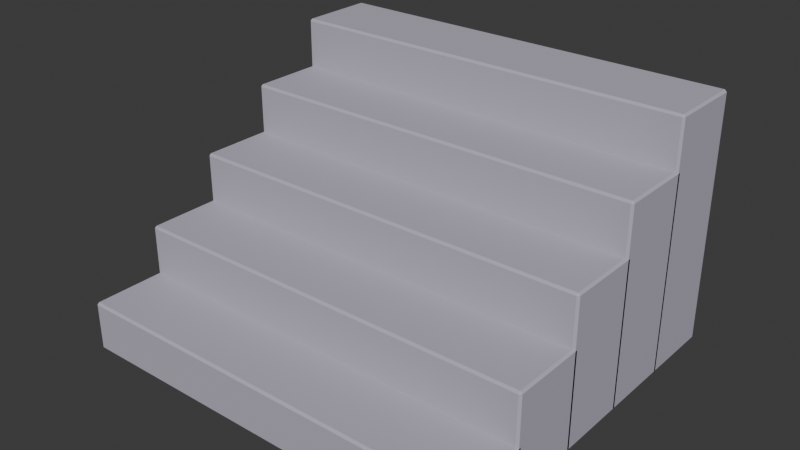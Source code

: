 # Source: SH10_L04_Stairs.blend  (saved by Blender 5.2.44; exported with 4.5.12 LTS)
import bpy
from mathutils import Matrix  # noqa: F401  (used for matrix-valued properties, if any)

bpy.ops.wm.read_factory_settings(use_empty=True)
scene = bpy.context.scene
scene.name = 'Scene'

# ---- collections
col_collection = bpy.data.collections.new('Collection'); scene.collection.children.link(col_collection)

# ---- materials (node trees are filled in below, after node groups)
mat_sh10_l04_stairs_edge = bpy.data.materials.new('SH10_L04_Stairs_Edge')
mat_sh10_l04_stairs_edge.diffuse_color = (0.48, 0.45, 0.54, 1.0)

# ---- material node trees
mat_sh10_l04_stairs_edge.use_nodes = True; mat_sh10_l04_stairs_edge.node_tree.nodes.clear()
_N = mat_sh10_l04_stairs_edge.node_tree.nodes; _L = mat_sh10_l04_stairs_edge.node_tree.links
n0 = _N.new('ShaderNodeBsdfPrincipled'); n0.name = 'Principled BSDF'; n0.location = (-200, 100)
n0.inputs[0].default_value = (0.48, 0.45, 0.54, 1.0)
n0.inputs[2].default_value = 0.8
n0.inputs[10].default_value = 0.005
n1 = _N.new('ShaderNodeOutputMaterial'); n1.name = 'Material Output'; n1.location = (200, 100)
_L.new(n0.outputs[0], n1.inputs[0])
n1.is_active_output = True

# ---- world
world_world = bpy.data.worlds.new('World'); scene.world = world_world
world_world.use_nodes = True; world_world.node_tree.nodes.clear()
_N = world_world.node_tree.nodes; _L = world_world.node_tree.links
n0 = _N.new('ShaderNodeOutputWorld'); n0.name = 'World Output'; n0.location = (200, 100)
n1 = _N.new('ShaderNodeBackground'); n1.name = 'Background'; n1.location = (-200, 100)
n1.inputs[0].default_value = (0.05088, 0.05088, 0.05088, 1.0)
_L.new(n1.outputs[0], n0.inputs[0])
n0.is_active_output = True
world_world.color = (0.05088, 0.05088, 0.05088)
world_world.sun_shadow_jitter_overblur = 0.0

# ---- meshes
me_cube_127 = bpy.data.meshes.new('Cube.127')
me_cube_127.from_pydata([(-0.99, -0.18, 0.0), (-0.99, -0.19, 0.01), (-1.0, -0.18, 0.01), (-0.99, -0.19, 0.23), (-0.99, -0.18, 0.24), (-1.0, -0.18, 0.23), (-0.99, 0.18, 0.0), (-1.0, 0.18, 0.01), (-0.99, 0.19, 0.01), (-0.99, 0.18, 0.24), (-0.99, 0.19, 0.23), (-1.0, 0.18, 0.23), (0.99, -0.18, 0.0), (1.0, -0.18, 0.01), (0.99, -0.19, 0.01), (0.99, -0.18, 0.24), (0.99, -0.19, 0.23), (1.0, -0.18, 0.23), (0.99, 0.18, 0.0), (0.99, 0.19, 0.01), (1.0, 0.18, 0.01), (0.99, 0.18, 0.24), (1.0, 0.18, 0.23), (0.99, 0.19, 0.23), (-0.99, 0.17, 0.0), (-0.99, 0.16, 0.01), (-1.0, 0.17, 0.01), (-0.99, 0.16, 0.47), (-0.99, 0.17, 0.48), (-1.0, 0.17, 0.47), (-0.99, 0.53, 0.0), (-1.0, 0.53, 0.01), (-0.99, 0.54, 0.01), (-0.99, 0.53, 0.48), (-0.99, 0.54, 0.47), (-1.0, 0.53, 0.47), (0.99, 0.17, 0.0), (1.0, 0.17, 0.01), (0.99, 0.16, 0.01), (0.99, 0.17, 0.48), (0.99, 0.16, 0.47), (1.0, 0.17, 0.47), (0.99, 0.53, 0.0), (0.99, 0.54, 0.01), (1.0, 0.53, 0.01), (0.99, 0.53, 0.48), (1.0, 0.53, 0.47), (0.99, 0.54, 0.47), (-0.99, 0.52, -7.451e-09), (-0.99, 0.51, 0.01), (-1.0, 0.52, 0.01), (-0.99, 0.51, 0.71), (-0.99, 0.52, 0.72), (-1.0, 0.52, 0.71), (-0.99, 0.88, -7.451e-09), (-1.0, 0.88, 0.01), (-0.99, 0.89, 0.01), (-0.99, 0.88, 0.72), (-0.99, 0.89, 0.71), (-1.0, 0.88, 0.71), (0.99, 0.52, -7.451e-09), (1.0, 0.52, 0.01), (0.99, 0.51, 0.01), (0.99, 0.52, 0.72), (0.99, 0.51, 0.71), (1.0, 0.52, 0.71), (0.99, 0.88, -7.451e-09), (0.99, 0.89, 0.01), (1.0, 0.88, 0.01), (0.99, 0.88, 0.72), (1.0, 0.88, 0.71), (0.99, 0.89, 0.71), (-0.99, 0.87, -7.451e-09), (-0.99, 0.86, 0.01), (-1.0, 0.87, 0.01), (-0.99, 0.86, 0.95), (-0.99, 0.87, 0.96), (-1.0, 0.87, 0.95), (-0.99, 1.23, -7.451e-09), (-1.0, 1.23, 0.01), (-0.99, 1.24, 0.01), (-0.99, 1.23, 0.96), (-0.99, 1.24, 0.95), (-1.0, 1.23, 0.95), (0.99, 0.87, -7.451e-09), (1.0, 0.87, 0.01), (0.99, 0.86, 0.01), (0.99, 0.87, 0.96), (0.99, 0.86, 0.95), (1.0, 0.87, 0.95), (0.99, 1.23, -7.451e-09), (0.99, 1.24, 0.01), (1.0, 1.23, 0.01), (0.99, 1.23, 0.96), (1.0, 1.23, 0.95), (0.99, 1.24, 0.95), (-0.99, 1.22, -7.451e-09), (-0.99, 1.21, 0.01), (-1.0, 1.22, 0.01), (-0.99, 1.21, 1.19), (-0.99, 1.22, 1.2), (-1.0, 1.22, 1.19), (-0.99, 1.58, -7.451e-09), (-1.0, 1.58, 0.01), (-0.99, 1.59, 0.01), (-0.99, 1.58, 1.2), (-0.99, 1.59, 1.19), (-1.0, 1.58, 1.19), (0.99, 1.22, -7.451e-09), (1.0, 1.22, 0.01), (0.99, 1.21, 0.01), (0.99, 1.22, 1.2), (0.99, 1.21, 1.19), (1.0, 1.22, 1.19), (0.99, 1.58, -7.451e-09), (0.99, 1.59, 0.01), (1.0, 1.58, 0.01), (0.99, 1.58, 1.2), (1.0, 1.58, 1.19), (0.99, 1.59, 1.19)], [], [(0, 1, 2), (3, 4, 5), (6, 7, 8), (9, 10, 11), (12, 13, 14), (15, 16, 17), (18, 19, 20), (21, 22, 23), (6, 0, 2, 7), (1, 3, 5, 2), (4, 9, 11, 5), (10, 8, 7, 11), (18, 6, 8, 19), (9, 21, 23, 10), (22, 20, 19, 23), (12, 18, 20, 13), (21, 15, 17, 22), (16, 14, 13, 17), (0, 12, 14, 1), (15, 4, 3, 16), (6, 18, 12, 0), (2, 5, 11, 7), (14, 16, 3, 1), (21, 9, 4, 15), (8, 10, 23, 19), (20, 22, 17, 13), (24, 25, 26), (27, 28, 29), (30, 31, 32), (33, 34, 35), (36, 37, 38), (39, 40, 41), (42, 43, 44), (45, 46, 47), (30, 24, 26, 31), (25, 27, 29, 26), (28, 33, 35, 29), (34, 32, 31, 35), (42, 30, 32, 43), (33, 45, 47, 34), (46, 44, 43, 47), (36, 42, 44, 37), (45, 39, 41, 46), (40, 38, 37, 41), (24, 36, 38, 25), (39, 28, 27, 40), (30, 42, 36, 24), (26, 29, 35, 31), (38, 40, 27, 25), (45, 33, 28, 39), (32, 34, 47, 43), (44, 46, 41, 37), (48, 49, 50), (51, 52, 53), (54, 55, 56), (57, 58, 59), (60, 61, 62), (63, 64, 65), (66, 67, 68), (69, 70, 71), (54, 48, 50, 55), (49, 51, 53, 50), (52, 57, 59, 53), (58, 56, 55, 59), (66, 54, 56, 67), (57, 69, 71, 58), (70, 68, 67, 71), (60, 66, 68, 61), (69, 63, 65, 70), (64, 62, 61, 65), (48, 60, 62, 49), (63, 52, 51, 64), (54, 66, 60, 48), (50, 53, 59, 55), (62, 64, 51, 49), (69, 57, 52, 63), (56, 58, 71, 67), (68, 70, 65, 61), (72, 73, 74), (75, 76, 77), (78, 79, 80), (81, 82, 83), (84, 85, 86), (87, 88, 89), (90, 91, 92), (93, 94, 95), (78, 72, 74, 79), (73, 75, 77, 74), (76, 81, 83, 77), (82, 80, 79, 83), (90, 78, 80, 91), (81, 93, 95, 82), (94, 92, 91, 95), (84, 90, 92, 85), (93, 87, 89, 94), (88, 86, 85, 89), (72, 84, 86, 73), (87, 76, 75, 88), (78, 90, 84, 72), (74, 77, 83, 79), (86, 88, 75, 73), (93, 81, 76, 87), (80, 82, 95, 91), (92, 94, 89, 85), (96, 97, 98), (99, 100, 101), (102, 103, 104), (105, 106, 107), (108, 109, 110), (111, 112, 113), (114, 115, 116), (117, 118, 119), (102, 96, 98, 103), (97, 99, 101, 98), (100, 105, 107, 101), (106, 104, 103, 107), (114, 102, 104, 115), (105, 117, 119, 106), (118, 116, 115, 119), (108, 114, 116, 109), (117, 111, 113, 118), (112, 110, 109, 113), (96, 108, 110, 97), (111, 100, 99, 112), (102, 114, 108, 96), (98, 101, 107, 103), (110, 112, 99, 97), (117, 105, 100, 111), (104, 106, 119, 115), (116, 118, 113, 109)])
_uv = me_cube_127.uv_layers.new(name='UVMap')
_uv.uv.foreach_set('vector', [0.5863, 0.3615, 0.5845, 0.3615, 0.5863, 0.3597, 0.6541, 0.4281, 0.6529, 0.4263, 0.6554, 0.4263, 0.6511, 0.3615, 0.6511, 0.3597, 0.6529, 0.3615, 0.6529, 0.3615, 0.6541, 0.3597, 0.6554, 0.3615, 0.5863, 0.7176, 0.5863, 0.7194, 0.5845, 0.7176, 0.9568, 0.6562, 0.9586, 0.6575, 0.9568, 0.6588, 0.6511, 0.7176, 0.6529, 0.7176, 0.6511, 0.7194, 0.8921, 0.6562, 0.8921, 0.6588, 0.8903, 0.6575, 0.6511, 0.3615, 0.5863, 0.3615, 0.5863, 0.3597, 0.6511, 0.3597, 0.9982, 0.001799, 0.9586, 0.001799, 0.9586, -2.667e-09, 0.9982, 3.203e-10, 0.6529, 0.4263, 0.6529, 0.3615, 0.6554, 0.3615, 0.6554, 0.4263, 0.9604, 0.7623, 1.0, 0.7623, 1.0, 0.7641, 0.9604, 0.7641, 0.6511, 0.7176, 0.6511, 0.3615, 0.6529, 0.3615, 0.6529, 0.7176, 0.9586, 0.7623, 0.9586, 0.4062, 0.9604, 0.4062, 0.9604, 0.7623, 0.9604, 0.4044, 1.0, 0.4044, 1.0, 0.4062, 0.9604, 0.4062, 0.5863, 0.7176, 0.6511, 0.7176, 0.6511, 0.7194, 0.5863, 0.7194, 0.8921, 0.6562, 0.9568, 0.6562, 0.9568, 0.6588, 0.8921, 0.6588, 0.9586, 0.3579, 0.9982, 0.3579, 0.9982, 0.3597, 0.9586, 0.3597, 0.5863, 0.3615, 0.5863, 0.7176, 0.5845, 0.7176, 0.5845, 0.3615, 0.9568, 0.3579, 0.9568, 0.001799, 0.9586, 0.001799, 0.9586, 0.3579, 0.6511, 0.3615, 0.6511, 0.7176, 0.5863, 0.7176, 0.5863, 0.3615, 0.6834, 0.4263, 0.6554, 0.4263, 0.6554, 0.3615, 0.6834, 0.3615, 0.9982, 0.3579, 0.9586, 0.3579, 0.9586, 0.001799, 0.9982, 0.001799, 0.8921, 0.6562, 0.8921, 0.4044, 0.9568, 0.4044, 0.9568, 0.6562, 1.0, 0.7623, 0.9604, 0.7623, 0.9604, 0.4062, 1.0, 0.4062, 0.8921, 0.6868, 0.8921, 0.6588, 0.9568, 0.6588, 0.9568, 0.6868, 0.6906, 0.001799, 0.6888, 0.001799, 0.6888, -1.595e-09, 0.2063, 0.7878, 0.205, 0.786, 0.2076, 0.786, 0.5162, 0.7176, 0.5144, 0.7194, 0.5144, 0.7176, 0.205, 0.7212, 0.2063, 0.7194, 0.2076, 0.7212, 0.6906, 0.3579, 0.6888, 0.3597, 0.6888, 0.3579, 0.955, 0.2518, 0.9568, 0.2531, 0.955, 0.2544, 0.5162, 0.3615, 0.5144, 0.3615, 0.5144, 0.3597, 0.8903, 0.2518, 0.8903, 0.2544, 0.8885, 0.2531, 0.8903, 0.4062, 0.8255, 0.4062, 0.8255, 0.4044, 0.8903, 0.4044, 0.6888, 0.001799, 0.6061, 0.001799, 0.6061, -7.841e-09, 0.6888, -1.595e-09, 0.205, 0.786, 0.205, 0.7212, 0.2076, 0.7212, 0.2076, 0.786, 0.4317, 0.7176, 0.5144, 0.7176, 0.5144, 0.7194, 0.4317, 0.7194, 0.5162, 0.3615, 0.5162, 0.7176, 0.5144, 0.7176, 0.5144, 0.3615, 0.4299, 0.7176, 0.4299, 0.3615, 0.4317, 0.3615, 0.4317, 0.7176, 0.4317, 0.3597, 0.5144, 0.3597, 0.5144, 0.3615, 0.4317, 0.3615, 0.8255, 0.7623, 0.8903, 0.7623, 0.8903, 0.7641, 0.8255, 0.7641, 0.8903, 0.2518, 0.955, 0.2518, 0.955, 0.2544, 0.8903, 0.2544, 0.6061, 0.3579, 0.6888, 0.3579, 0.6888, 0.3597, 0.6061, 0.3597, 0.6906, 0.001799, 0.6906, 0.3579, 0.6888, 0.3579, 0.6888, 0.001799, 0.6043, 0.3579, 0.6043, 0.001799, 0.6061, 0.001799, 0.6061, 0.3579, 0.8903, 0.4062, 0.8903, 0.7623, 0.8255, 0.7623, 0.8255, 0.4062, 0.2661, 0.786, 0.2076, 0.786, 0.2076, 0.7212, 0.2661, 0.7212, 0.6888, 0.3579, 0.6061, 0.3579, 0.6061, 0.001799, 0.6888, 0.001799, 0.8903, 0.2518, 0.8903, 0.0, 0.955, 0.0, 0.955, 0.2518, 0.5144, 0.7176, 0.4317, 0.7176, 0.4317, 0.3615, 0.5144, 0.3615, 0.8903, 0.3129, 0.8903, 0.2544, 0.955, 0.2544, 0.955, 0.3129, 0.3004, 0.3615, 0.2986, 0.3615, 0.2986, 0.3597, 0.1367, 0.7207, 0.1385, 0.7194, 0.1385, 0.722, 0.4299, 0.7176, 0.4281, 0.7194, 0.4281, 0.7176, 0.2032, 0.7194, 0.205, 0.7207, 0.2032, 0.722, 0.3004, 0.7176, 0.2986, 0.7194, 0.2986, 0.7176, 0.8237, 0.6562, 0.8255, 0.6575, 0.8237, 0.6588, 0.4299, 0.3615, 0.4281, 0.3615, 0.4281, 0.3597, 0.759, 0.6562, 0.759, 0.6588, 0.7572, 0.6575, 0.8237, 0.001799, 0.759, 0.001799, 0.759, -1.774e-08, 0.8237, -1.285e-08, 0.2986, 0.3615, 0.1727, 0.3615, 0.1727, 0.3597, 0.2986, 0.3597, 0.1385, 0.7194, 0.2032, 0.7194, 0.2032, 0.722, 0.1385, 0.722, 0.3022, 0.7176, 0.4281, 0.7176, 0.4281, 0.7194, 0.3022, 0.7194, 0.4299, 0.3615, 0.4299, 0.7176, 0.4281, 0.7176, 0.4281, 0.3615, 0.3004, 0.7176, 0.3004, 0.3615, 0.3022, 0.3615, 0.3022, 0.7176, 0.3022, 0.3597, 0.4281, 0.3597, 0.4281, 0.3615, 0.3022, 0.3615, 0.759, 0.3579, 0.8237, 0.3579, 0.8237, 0.3597, 0.759, 0.3597, 0.759, 0.6562, 0.8237, 0.6562, 0.8237, 0.6588, 0.759, 0.6588, 0.1727, 0.7176, 0.2986, 0.7176, 0.2986, 0.7194, 0.1727, 0.7194, 0.3004, 0.3615, 0.3004, 0.7176, 0.2986, 0.7176, 0.2986, 0.3615, 0.1709, 0.7176, 0.1709, 0.3615, 0.1727, 0.3615, 0.1727, 0.7176, 0.8237, 0.001799, 0.8237, 0.3579, 0.759, 0.3579, 0.759, 0.001799, 0.1385, 0.811, 0.1385, 0.722, 0.2032, 0.722, 0.2032, 0.811, 0.2986, 0.7176, 0.1727, 0.7176, 0.1727, 0.3615, 0.2986, 0.3615, 0.759, 0.6562, 0.759, 0.4044, 0.8237, 0.4044, 0.8237, 0.6562, 0.4281, 0.7176, 0.3022, 0.7176, 0.3022, 0.3615, 0.4281, 0.3615, 0.759, 0.7478, 0.759, 0.6588, 0.8237, 0.6588, 0.8237, 0.7478, 0.6043, 0.001799, 0.6025, 0.001799, 0.6025, 2.608e-09, 0.06835, 0.7207, 0.07014, 0.7194, 0.07014, 0.722, 0.7554, 0.4062, 0.7554, 0.4044, 0.7572, 0.4062, 0.1349, 0.7194, 0.1367, 0.7207, 0.1349, 0.722, 0.6043, 0.3579, 0.6025, 0.3597, 0.6025, 0.3579, 0.5827, 0.6115, 0.5845, 0.6128, 0.5827, 0.6141, 0.7554, 0.7623, 0.7572, 0.7623, 0.7554, 0.7641, 0.518, 0.6115, 0.518, 0.6141, 0.5162, 0.6128, 0.7554, 0.4062, 0.6906, 0.4062, 0.6906, 0.4044, 0.7554, 0.4044, 0.6025, 0.001799, 0.4335, 0.001799, 0.4335, -1.016e-08, 0.6025, 2.608e-09, 0.07014, 0.7194, 0.1349, 0.7194, 0.1349, 0.722, 0.07014, 0.722, 0.001799, 0.7176, 0.1709, 0.7176, 0.1709, 0.7194, 0.001799, 0.7194, 0.7554, 0.7623, 0.7554, 0.4062, 0.7572, 0.4062, 0.7572, 0.7623, -5.779e-10, 0.7176, 2.631e-08, 0.3615, 0.001799, 0.3615, 0.001799, 0.7176, 0.001799, 0.3597, 0.1709, 0.3597, 0.1709, 0.3615, 0.001799, 0.3615, 0.6906, 0.7623, 0.7554, 0.7623, 0.7554, 0.7641, 0.6906, 0.7641, 0.518, 0.6115, 0.5827, 0.6115, 0.5827, 0.6141, 0.518, 0.6141, 0.4335, 0.3579, 0.6025, 0.3579, 0.6025, 0.3597, 0.4335, 0.3597, 0.6043, 0.001799, 0.6043, 0.3579, 0.6025, 0.3579, 0.6025, 0.001799, 0.4317, 0.3579, 0.4317, 0.001799, 0.4335, 0.001799, 0.4335, 0.3579, 0.7554, 0.4062, 0.7554, 0.7623, 0.6906, 0.7623, 0.6906, 0.4062, 0.07014, 0.8415, 0.07014, 0.722, 0.1349, 0.722, 0.1349, 0.8415, 0.6025, 0.3579, 0.4335, 0.3579, 0.4335, 0.001799, 0.6025, 0.001799, 0.518, 0.6115, 0.518, 0.3597, 0.5827, 0.3597, 0.5827, 0.6115, 0.1709, 0.7176, 0.001799, 0.7176, 0.001799, 0.3615, 0.1709, 0.3615, 0.518, 0.7336, 0.518, 0.6141, 0.5827, 0.6141, 0.5827, 0.7336, 0.2158, 0.001799, 0.214, 0.001799, 0.214, -5.282e-09, 0.0, 0.7207, 0.001799, 0.7194, 0.001799, 0.722, 0.4317, 0.3579, 0.4299, 0.3597, 0.4299, 0.3579, 0.06655, 0.7194, 0.06835, 0.7207, 0.06655, 0.722, 0.2158, 0.3579, 0.214, 0.3597, 0.214, 0.3579, 0.7572, 0.2518, 0.759, 0.2531, 0.7572, 0.2544, 0.4317, 0.001799, 0.4299, 0.001799, 0.4299, 2.925e-10, 0.6924, 0.2518, 0.6924, 0.2544, 0.6906, 0.2531, 0.8885, 0.001799, 0.8237, 0.001799, 0.8237, -2.131e-09, 0.8885, 2.758e-09, 0.214, 0.001799, 0.001799, 0.001799, 0.001799, -2.13e-08, 0.214, -5.282e-09, 0.001799, 0.7194, 0.06655, 0.7194, 0.06655, 0.722, 0.001799, 0.722, 0.2176, 0.3579, 0.4299, 0.3579, 0.4299, 0.3597, 0.2176, 0.3597, 0.4317, 0.001799, 0.4317, 0.3579, 0.4299, 0.3579, 0.4299, 0.001799, 0.2158, 0.3579, 0.2158, 0.001799, 0.2176, 0.001799, 0.2176, 0.3579, 0.2176, -1.573e-08, 0.4299, 2.925e-10, 0.4299, 0.001799, 0.2176, 0.001799, 0.8237, 0.3579, 0.8885, 0.3579, 0.8885, 0.3597, 0.8237, 0.3597, 0.6924, 0.2518, 0.7572, 0.2518, 0.7572, 0.2544, 0.6924, 0.2544, 0.001799, 0.3579, 0.214, 0.3579, 0.214, 0.3597, 0.001799, 0.3597, 0.2158, 0.001799, 0.2158, 0.3579, 0.214, 0.3579, 0.214, 0.001799, 1.586e-08, 0.3579, 4.275e-08, 0.001799, 0.001799, 0.001799, 0.001799, 0.3579, 0.8885, 0.001799, 0.8885, 0.3579, 0.8237, 0.3579, 0.8237, 0.001799, 0.001799, 0.872, 0.001799, 0.722, 0.06655, 0.722, 0.06655, 0.872, 0.214, 0.3579, 0.001799, 0.3579, 0.001799, 0.001799, 0.214, 0.001799, 0.6924, 0.2518, 0.6924, 0.0, 0.7572, 0.0, 0.7572, 0.2518, 0.4299, 0.3579, 0.2176, 0.3579, 0.2176, 0.001799, 0.4299, 0.001799, 0.6924, 0.4044, 0.6924, 0.2544, 0.7572, 0.2544, 0.7572, 0.4044])
me_cube_127.materials.append(mat_sh10_l04_stairs_edge)
me_cube_127.update()

# ---- objects
ob_sh10_l04_stairs = bpy.data.objects.new('SH10_L04_Stairs', me_cube_127)

# ---- transforms, parenting, visibility, modifiers, constraints
ob_sh10_l04_stairs.location = (0.0, 0.0, 0.0)

# ---- collection membership
col_collection.objects.link(ob_sh10_l04_stairs)

# ---- scene / render settings (as saved in the file)
scene.frame_start = 1; scene.frame_end = 25; scene.frame_set(1)
scene.render.engine = 'BLENDER_EEVEE_NEXT'
scene.render.bake_bias = 0.0
scene.render.bake_samples = 0
scene.render.compositor_device = 'GPU'
scene.eevee.use_volume_custom_range = False
scene.eevee.fast_gi_thickness_near = 0.1
scene.eevee.fast_gi_thickness_far = 0.0
scene.eevee.ray_tracing_options.screen_trace_thickness = 0.1
bpy.context.view_layer.update()

# ---- added for rendering (the .blend has no active camera and no usable light): camera, sun
cam_auto = bpy.data.cameras.new('AutoCamera')
cam_auto.lens = 50.0
cam_auto.sensor_width = 36.0
cam_auto.clip_end = 1000.0
ob_auto_camera = bpy.data.objects.new('AutoCamera', cam_auto)
scene.collection.objects.link(ob_auto_camera)
ob_auto_camera.location = (2.71462, -2.55754, 2.77169)
ob_auto_camera.rotation_euler = (1.09748, -7.21219e-08, 0.694738)
scene.camera = ob_auto_camera
light_auto_sun = bpy.data.lights.new('AutoSun', 'SUN')
light_auto_sun.energy = 3.0
light_auto_sun.angle = 0.0523599
ob_auto_sun = bpy.data.objects.new('AutoSun', light_auto_sun)
scene.collection.objects.link(ob_auto_sun)
ob_auto_sun.rotation_euler = (0.872665, 0.174533, 0.523599)
bpy.context.view_layer.update()

